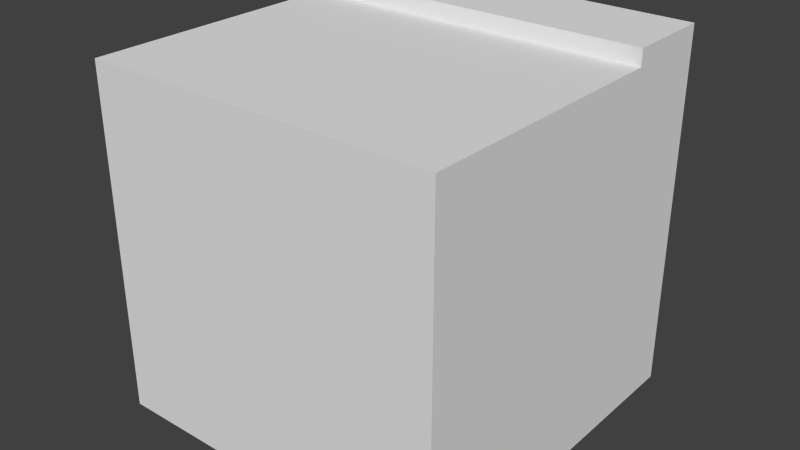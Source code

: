 # Source: EdgeCube.blend  (saved by Blender 2.74.0; exported with 4.5.12 LTS)
import bpy
from mathutils import Matrix  # noqa: F401  (used for matrix-valued properties, if any)

bpy.ops.wm.read_factory_settings(use_empty=True)
scene = bpy.context.scene
scene.name = 'Scene'

# ---- collections
col_collection_1 = bpy.data.collections.new('Collection 1'); scene.collection.children.link(col_collection_1)

# ---- world
world_world = bpy.data.worlds.new('World'); scene.world = world_world
world_world.color = (0.05088, 0.05088, 0.05088)
world_world.use_sun_shadow = False
world_world.sun_shadow_jitter_overblur = 0.0
world_world.cycles.sampling_method = 'MANUAL'
world_world.cycles.sample_map_resolution = 256

# ---- meshes
me_cube_001 = bpy.data.meshes.new('Cube.001')
me_cube_001.from_pydata([(-1.0, -1.0, 0.003535), (-1.0, -1.0, 2.004), (-1.0, 1.0, 0.003535), (-1.0, 1.0, 2.004), (1.0, -1.0, 0.003535), (1.0, -1.0, 2.004), (1.0, 1.0, 0.003535), (1.0, 1.0, 2.004), (0.0, 1.0, 2.004), (0.0, 1.0, 0.003535), (0.0, -1.0, 2.004), (0.0, -1.0, 0.003535), (-0.5, 1.0, 0.003535), (-0.5, -1.0, 2.004), (-0.5, 1.0, 2.004), (-0.5, -1.0, 0.003535), (0.5, 1.0, 2.004), (0.5, -1.0, 0.003535), (0.5, 1.0, 0.003535), (0.5, -1.0, 2.004), (-1.0, 0.0, 2.004), (-1.0, 0.0, 0.003535), (1.0, 0.0, 2.004), (1.0, 0.0, 0.003535), (0.0, 0.0, 2.004), (0.0, 0.0, 0.003535), (-0.5, 0.0, 0.003535), (-0.5, 0.0, 2.004), (0.5, 0.0, 2.004), (0.5, 0.0, 0.003535), (-1.0, 0.5, 2.004), (1.0, 0.5, 0.003535), (-1.0, 0.5, 0.003535), (1.0, 0.5, 2.004), (0.0, 0.5, 2.004), (0.0, 0.5, 0.003535), (-0.5, 0.5, 0.003535), (-0.5, 0.5, 2.004), (0.5, 0.5, 2.004), (0.5, 0.5, 0.003535), (-1.0, -0.5, 0.003535), (1.0, -0.5, 2.004), (0.0, -0.5, 2.004), (0.0, -0.5, 0.003535), (-0.5, -0.5, 0.003535), (-0.5, -0.5, 2.004), (0.5, -0.5, 2.004), (0.5, -0.5, 0.003535), (-1.0, -0.5, 2.004), (1.0, -0.5, 0.003535), (-1.0, -1.0, 1.004), (-1.0, 1.0, 1.004), (1.0, 1.0, 1.004), (1.0, -1.0, 1.004), (0.0, -1.0, 1.004), (0.0, 1.0, 1.004), (-0.5, 1.0, 1.004), (-0.5, -1.0, 1.004), (0.5, -1.0, 1.004), (0.5, 1.0, 1.004), (1.0, 0.0, 1.004), (-1.0, 0.0, 1.004), (1.0, 0.5, 1.004), (-1.0, 0.5, 1.004), (-1.0, -0.5, 1.004), (1.0, -0.5, 1.004), (-1.0, -1.0, 1.504), (-1.0, 1.0, 1.504), (1.0, 1.0, 1.504), (1.0, -1.0, 1.504), (0.0, -1.0, 1.504), (0.0, 1.0, 1.504), (-0.5, 1.0, 1.504), (-0.5, -1.0, 1.504), (0.5, -1.0, 1.504), (0.5, 1.0, 1.504), (1.0, 0.0, 1.504), (-1.0, 0.0, 1.504), (1.0, 0.5, 1.504), (-1.0, 0.5, 1.504), (-1.0, -0.5, 1.504), (1.0, -0.5, 1.504), (-1.0, 1.0, 0.5035), (1.0, 1.0, 0.5035), (1.0, -1.0, 0.5035), (0.0, -1.0, 0.5035), (0.0, 1.0, 0.5035), (-0.5, 1.0, 0.5035), (-0.5, -1.0, 0.5035), (0.5, -1.0, 0.5035), (0.5, 1.0, 0.5035), (1.0, 0.0, 0.5035), (-1.0, 0.0, 0.5035), (1.0, 0.5, 0.5035), (-1.0, 0.5, 0.5035), (-1.0, -0.5, 0.5035), (1.0, -0.5, 0.5035), (-1.0, -1.0, 0.5035), (-1.0, 0.5, 2.097), (-1.0, 1.0, 2.097), (0.5, 1.0, 2.097), (1.0, 1.0, 2.097), (-0.5, 1.0, 2.097), (0.0, 1.0, 2.097), (1.0, 0.5, 2.097), (0.0, 0.5, 2.097), (-0.5, 0.5, 2.097), (0.5, 0.5, 2.097)], [], [(94, 82, 2, 32), (90, 83, 6, 18), (96, 84, 4, 49), (88, 97, 0, 15), (39, 18, 6, 31), (38, 33, 104, 107), (37, 34, 105, 106), (36, 12, 9, 35), (89, 85, 11, 17), (87, 86, 9, 12), (82, 87, 12, 2), (32, 2, 12, 36), (34, 38, 107, 105), (85, 88, 15, 11), (84, 89, 17, 4), (30, 37, 106, 98), (35, 9, 18, 39), (86, 90, 18, 9), (43, 25, 29, 47), (41, 22, 28, 46), (42, 24, 27, 45), (40, 21, 26, 44), (44, 26, 25, 43), (46, 28, 24, 42), (45, 27, 20, 48), (47, 29, 23, 49), (93, 91, 23, 31), (95, 92, 21, 40), (83, 93, 31, 6), (25, 35, 39, 29), (22, 33, 38, 28), (24, 34, 37, 27), (21, 32, 36, 26), (26, 36, 35, 25), (28, 38, 34, 24), (27, 37, 30, 20), (29, 39, 31, 23), (92, 94, 32, 21), (97, 95, 40, 0), (17, 47, 49, 4), (13, 45, 48, 1), (19, 46, 42, 10), (15, 44, 43, 11), (0, 40, 44, 15), (10, 42, 45, 13), (5, 41, 46, 19), (11, 43, 47, 17), (91, 96, 49, 23), (76, 81, 65, 60), (66, 80, 64, 50), (77, 79, 63, 61), (68, 78, 62, 52), (80, 77, 61, 64), (78, 76, 60, 62), (71, 75, 59, 55), (69, 74, 58, 53), (70, 73, 57, 54), (67, 72, 56, 51), (72, 71, 55, 56), (74, 70, 54, 58), (73, 66, 50, 57), (81, 69, 53, 65), (75, 68, 52, 59), (79, 67, 51, 63), (30, 3, 67, 79), (16, 7, 68, 75), (41, 5, 69, 81), (13, 1, 66, 73), (19, 10, 70, 74), (14, 8, 71, 72), (3, 14, 72, 67), (10, 13, 73, 70), (5, 19, 74, 69), (8, 16, 75, 71), (33, 22, 76, 78), (48, 20, 77, 80), (7, 33, 78, 68), (20, 30, 79, 77), (1, 48, 80, 66), (22, 41, 81, 76), (60, 65, 96, 91), (50, 64, 95, 97), (61, 63, 94, 92), (52, 62, 93, 83), (64, 61, 92, 95), (62, 60, 91, 93), (55, 59, 90, 86), (53, 58, 89, 84), (54, 57, 88, 85), (51, 56, 87, 82), (56, 55, 86, 87), (58, 54, 85, 89), (57, 50, 97, 88), (65, 53, 84, 96), (59, 52, 83, 90), (63, 51, 82, 94), (106, 102, 99, 98), (107, 100, 103, 105), (105, 103, 102, 106), (104, 101, 100, 107), (33, 7, 101, 104), (16, 8, 103, 100), (14, 3, 99, 102), (8, 14, 102, 103), (7, 16, 100, 101), (3, 30, 98, 99)])
me_cube_001.use_remesh_preserve_volume = False
me_cube_001.use_remesh_preserve_attributes = False
me_cube_001.use_mirror_vertex_groups = False
me_cube_001.update()

# ---- objects
ob_cube = bpy.data.objects.new('Cube', me_cube_001)

# ---- transforms, parenting, visibility, modifiers, constraints
ob_cube.location = (0.0, 0.0, 0.0)
ob_cube.scale = (89.7, 89.7, 87.5)
ob_cube.lineart.crease_threshold = 0.0

# ---- collection membership
col_collection_1.objects.link(ob_cube)

# ---- scene / render settings (as saved in the file)
scene.frame_start = 1; scene.frame_end = 250; scene.frame_set(1)
scene.render.engine = 'BLENDER_EEVEE_NEXT'
scene.render.resolution_percentage = 50
scene.render.dither_intensity = 0.0
scene.cycles.use_denoising = False
scene.cycles.samples = 10
scene.cycles.sampling_pattern = 'TABULATED_SOBOL'
scene.cycles.light_sampling_threshold = 0.0
scene.cycles.use_adaptive_sampling = False
scene.cycles.use_light_tree = False
scene.cycles.blur_glossy = 0.0
scene.cycles.pixel_filter_type = 'GAUSSIAN'
scene.cycles.sample_clamp_indirect = 0.0
scene.view_settings.view_transform = 'Standard'
bpy.context.view_layer.update()

# ---- added for rendering (the .blend has no active camera and no usable light): camera, sun
cam_auto = bpy.data.cameras.new('AutoCamera')
cam_auto.lens = 50.0
cam_auto.sensor_width = 36.0
cam_auto.clip_end = 5080.99
ob_auto_camera = bpy.data.objects.new('AutoCamera', cam_auto)
scene.collection.objects.link(ob_auto_camera)
ob_auto_camera.location = (289.516, -347.42, 323.508)
ob_auto_camera.rotation_euler = (1.09748, -7.21219e-08, 0.694738)
scene.camera = ob_auto_camera
light_auto_sun = bpy.data.lights.new('AutoSun', 'SUN')
light_auto_sun.energy = 3.0
light_auto_sun.angle = 0.0523599
ob_auto_sun = bpy.data.objects.new('AutoSun', light_auto_sun)
scene.collection.objects.link(ob_auto_sun)
ob_auto_sun.rotation_euler = (0.872665, 0.174533, 0.523599)
bpy.context.view_layer.update()
